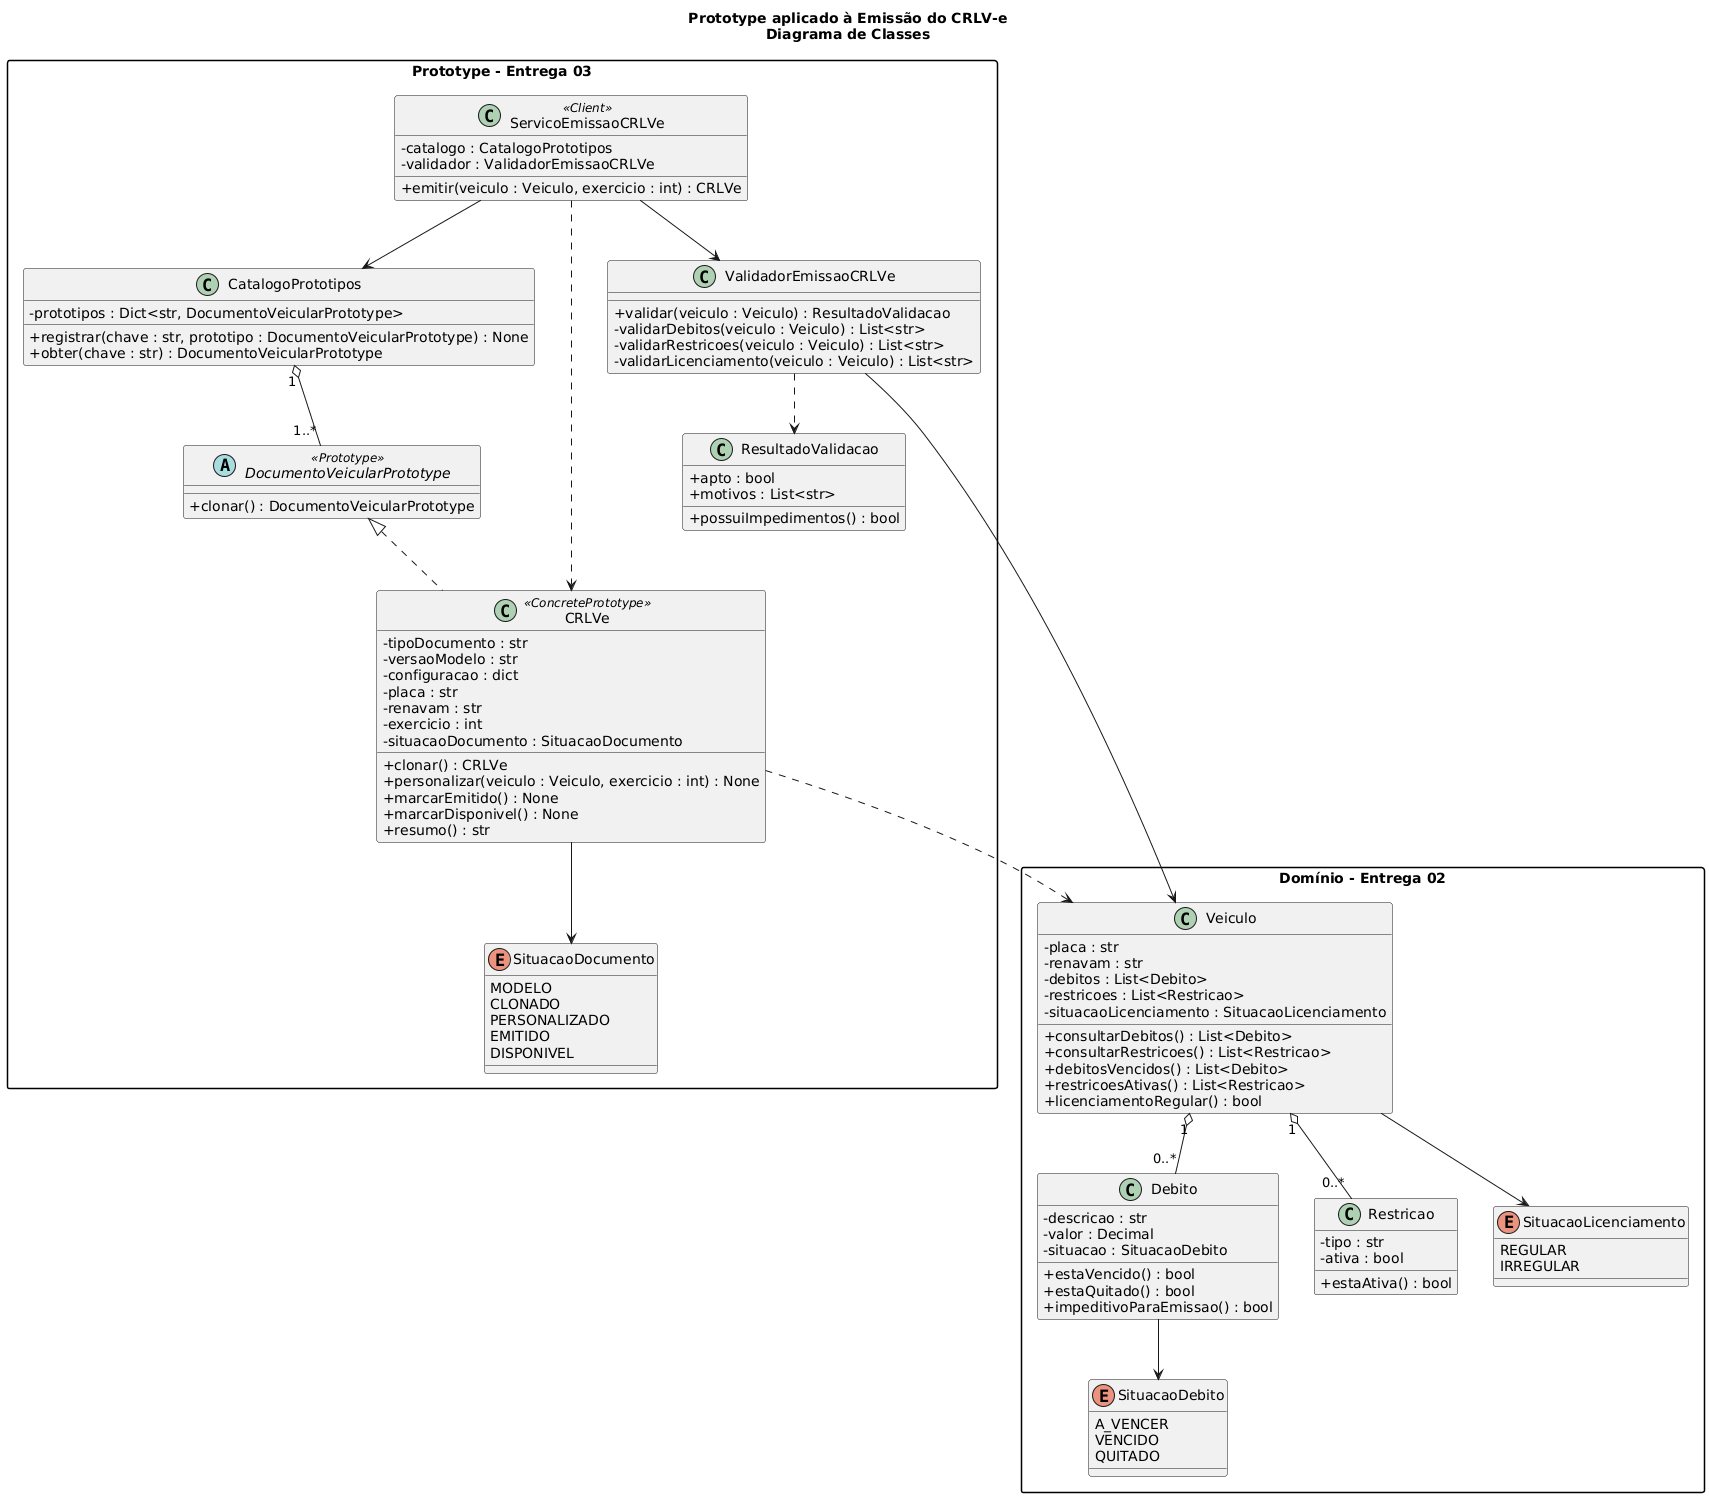

The diagram above was rendered by PlantUML. Its source (embedded in the PNG):
@startuml
title Prototype aplicado à Emissão do CRLV-e\nDiagrama de Classes

skinparam classAttributeIconSize 0
skinparam packageStyle rectangle
skinparam shadowing false

package "Domínio - Entrega 02" {

    enum SituacaoDebito {
        A_VENCER
        VENCIDO
        QUITADO
    }

    class Debito {
        - descricao : str
        - valor : Decimal
        - situacao : SituacaoDebito

        + estaVencido() : bool
        + estaQuitado() : bool
        + impeditivoParaEmissao() : bool
    }

    class Restricao {
        - tipo : str
        - ativa : bool

        + estaAtiva() : bool
    }

    enum SituacaoLicenciamento {
        REGULAR
        IRREGULAR
    }

    class Veiculo {
        - placa : str
        - renavam : str
        - debitos : List<Debito>
        - restricoes : List<Restricao>
        - situacaoLicenciamento : SituacaoLicenciamento

        + consultarDebitos() : List<Debito>
        + consultarRestricoes() : List<Restricao>
        + debitosVencidos() : List<Debito>
        + restricoesAtivas() : List<Restricao>
        + licenciamentoRegular() : bool
    }

    Veiculo "1" o-- "0..*" Debito
    Veiculo "1" o-- "0..*" Restricao
    Debito --> SituacaoDebito
    Veiculo --> SituacaoLicenciamento
}

package "Prototype - Entrega 03" {

    abstract class DocumentoVeicularPrototype <<Prototype>> {
        + clonar() : DocumentoVeicularPrototype
    }

    enum SituacaoDocumento {
        MODELO
        CLONADO
        PERSONALIZADO
        EMITIDO
        DISPONIVEL
    }

    class CRLVe <<ConcretePrototype>> {
        - tipoDocumento : str
        - versaoModelo : str
        - configuracao : dict
        - placa : str
        - renavam : str
        - exercicio : int
        - situacaoDocumento : SituacaoDocumento

        + clonar() : CRLVe
        + personalizar(veiculo : Veiculo, exercicio : int) : None
        + marcarEmitido() : None
        + marcarDisponivel() : None
        + resumo() : str
    }

    class ResultadoValidacao {
        + apto : bool
        + motivos : List<str>

        + possuiImpedimentos() : bool
    }

    class ValidadorEmissaoCRLVe {
        + validar(veiculo : Veiculo) : ResultadoValidacao
        - validarDebitos(veiculo : Veiculo) : List<str>
        - validarRestricoes(veiculo : Veiculo) : List<str>
        - validarLicenciamento(veiculo : Veiculo) : List<str>
    }

    class CatalogoPrototipos {
        - prototipos : Dict<str, DocumentoVeicularPrototype>

        + registrar(chave : str, prototipo : DocumentoVeicularPrototype) : None
        + obter(chave : str) : DocumentoVeicularPrototype
    }

    class ServicoEmissaoCRLVe <<Client>> {
        - catalogo : CatalogoPrototipos
        - validador : ValidadorEmissaoCRLVe

        + emitir(veiculo : Veiculo, exercicio : int) : CRLVe
    }

    DocumentoVeicularPrototype <|.. CRLVe

    CRLVe --> SituacaoDocumento
    CRLVe ..> Veiculo

    CatalogoPrototipos "1" o-- "1..*" DocumentoVeicularPrototype

    ServicoEmissaoCRLVe --> CatalogoPrototipos
    ServicoEmissaoCRLVe --> ValidadorEmissaoCRLVe
    ServicoEmissaoCRLVe ..> CRLVe

    ValidadorEmissaoCRLVe --> Veiculo
    ValidadorEmissaoCRLVe ..> ResultadoValidacao
}
@enduml